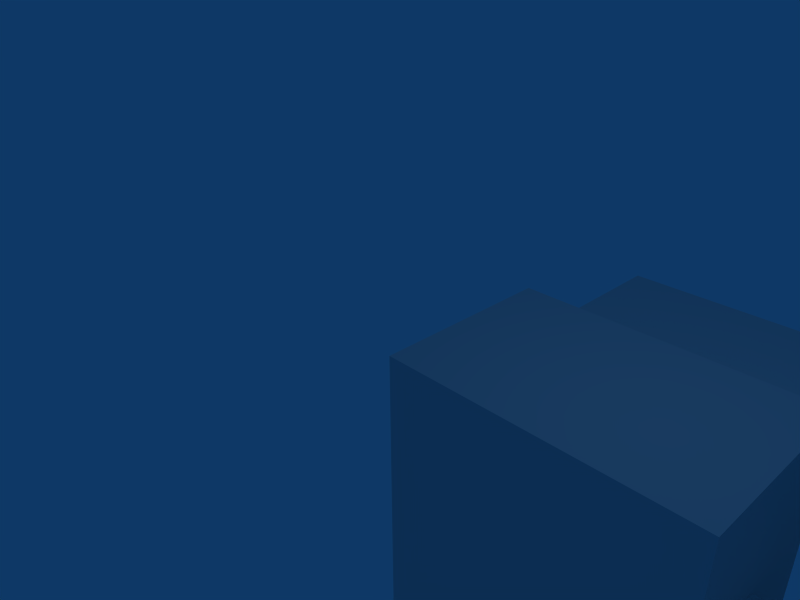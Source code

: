 # Source: barracks.blend  (saved by Blender 2.48.1; exported with 4.5.12 LTS)
import bpy
from mathutils import Matrix  # noqa: F401  (used for matrix-valued properties, if any)

bpy.ops.wm.read_factory_settings(use_empty=True)
scene = bpy.context.scene
scene.name = 'Scene'

# ---- collections
col_collection_1 = bpy.data.collections.new('Collection 1'); scene.collection.children.link(col_collection_1)

# ---- world
world_world = bpy.data.worlds.new('World'); scene.world = world_world
world_world.color = (0.05656, 0.2208, 0.4)
world_world.use_sun_shadow = False
world_world.sun_shadow_jitter_overblur = 0.0
world_world.cycles.sampling_method = 'MANUAL'
world_world.cycles.sample_map_resolution = 256

# ---- cameras
cam_camera = bpy.data.cameras.new('Camera')
cam_camera.passepartout_alpha = 0.2
cam_camera.clip_end = 100.0
cam_camera.lens = 35.0
cam_camera.ortho_scale = 7.314
cam_camera.show_passepartout = False
cam_camera.show_safe_areas = True
cam_camera.dof.focus_distance = 0.0
cam_camera.dof.aperture_fstop = 128.0

# ---- lights
light_spot = bpy.data.lights.new('Spot', 'POINT')
light_spot.transmission_factor = 0.0
light_spot.cutoff_distance = 30.0
light_spot.energy = 100.0
light_spot.shadow_buffer_clip_start = 1.001
light_spot.shadow_soft_size = 1.0
light_spot.shadow_maximum_resolution = 0.006
light_spot.use_absolute_resolution = True
light_spot.cycles.use_multiple_importance_sampling = False

# ---- meshes
me_tc_team = bpy.data.meshes.new('TC_TEAM')
me_tc_team.from_pydata([(11.98, 31.19, -37.35), (1.758, 31.19, -37.35), (1.758, 31.19, -1.849), (11.98, 31.19, -1.849), (1.758, 31.19, -27.13), (11.98, 31.19, -27.13), (11.98, 31.19, -12.41), (1.758, 31.19, -12.41), (35.37, 29.64, -8.787), (35.37, 29.64, 0.7921), (43.06, 29.64, 0.7921), (43.06, 29.64, -8.787), (43.14, 29.64, -29.65), (43.14, 29.64, -38.92), (35.3, 29.64, -38.92), (35.3, 29.64, -29.65), (11.14, 34.36, -24.16), (2.6, 34.36, -24.16), (2.6, 34.36, -15.84), (11.14, 34.36, -15.84), (0.4286, 27.58, -0.4151), (13.31, 27.58, -0.4151), (13.31, 27.58, -13.73), (0.4286, 27.58, -13.73), (0.4286, 27.58, -26.27), (13.31, 27.58, -26.27), (0.4286, 27.58, -39.15), (13.31, 27.58, -39.15), (34.11, 27.24, -40.6), (34.11, 27.24, -28.51), (44.33, 27.24, -28.51), (44.33, 27.24, -40.6), (44.23, 27.24, 1.997), (44.23, 27.24, -10.5), (34.19, 27.24, -10.5), (34.19, 27.24, 1.997)], [], [(5, 0, 1, 4), (6, 7, 2, 3), (1, 0, 27, 26), (0, 5, 25, 27), (26, 24, 4, 1), (21, 22, 6, 3), (23, 20, 2, 7), (20, 21, 3, 2), (24, 25, 5, 4), (22, 23, 7, 6), (8, 9, 10, 11), (14, 15, 12, 13), (34, 35, 9, 8), (33, 34, 8, 11), (35, 32, 10, 9), (32, 33, 11, 10), (30, 31, 13, 12), (29, 30, 12, 15), (31, 28, 14, 13), (28, 29, 15, 14), (16, 17, 18, 19), (24, 23, 18, 17), (22, 25, 16, 19), (25, 24, 17, 16), (23, 22, 19, 18)])
_uv = me_tc_team.uv_layers.new(name='UVTex')
_uv.uv.foreach_set('vector', [0.7624, 0.405, 0.7669, 0.4305, 0.7402, 0.4315, 0.7391, 0.4075, 0.7638, 0.3319, 0.7396, 0.3327, 0.7408, 0.3064, 0.7673, 0.3062, 0.7402, 0.4315, 0.7669, 0.4305, 0.7792, 0.4413, 0.7303, 0.4468, 0.7669, 0.4305, 0.7624, 0.405, 0.7744, 0.3936, 0.7792, 0.4413, 0.7303, 0.4468, 0.7241, 0.3952, 0.7391, 0.4075, 0.7402, 0.4315, 0.7792, 0.2956, 0.7761, 0.3457, 0.7638, 0.3319, 0.7673, 0.3062, 0.7252, 0.3432, 0.7309, 0.2925, 0.7408, 0.3064, 0.7396, 0.3327, 0.7309, 0.2925, 0.7792, 0.2956, 0.7673, 0.3062, 0.7408, 0.3064, 0.7241, 0.3952, 0.7744, 0.3936, 0.7624, 0.405, 0.7391, 0.4075, 0.7761, 0.3457, 0.7252, 0.3432, 0.7396, 0.3327, 0.7638, 0.3319, 0.6911, 0.4362, 0.6915, 0.4069, 0.7135, 0.4082, 0.7153, 0.4354, 0.6905, 0.3867, 0.6918, 0.3604, 0.7141, 0.3587, 0.7151, 0.3871, 0.6824, 0.4463, 0.6815, 0.3981, 0.6915, 0.4069, 0.6911, 0.4362, 0.7241, 0.4468, 0.6824, 0.4463, 0.6911, 0.4362, 0.7153, 0.4354, 0.6815, 0.3981, 0.723, 0.3981, 0.7135, 0.4082, 0.6915, 0.4069, 0.723, 0.3981, 0.7241, 0.4468, 0.7153, 0.4354, 0.7135, 0.4082, 0.7241, 0.3498, 0.7241, 0.3969, 0.7151, 0.3871, 0.7141, 0.3587, 0.682, 0.3506, 0.7241, 0.3498, 0.7141, 0.3587, 0.6918, 0.3604, 0.7241, 0.3969, 0.6818, 0.3981, 0.6905, 0.3867, 0.7151, 0.3871, 0.6818, 0.3981, 0.682, 0.3506, 0.6918, 0.3604, 0.6905, 0.3867, 0.7575, 0.3764, 0.7431, 0.3757, 0.7415, 0.3631, 0.7559, 0.3609, 0.7241, 0.3952, 0.7252, 0.3432, 0.7415, 0.3631, 0.7431, 0.3757, 0.7761, 0.3457, 0.7744, 0.3936, 0.7575, 0.3764, 0.7559, 0.3609, 0.7744, 0.3936, 0.7241, 0.3952, 0.7431, 0.3757, 0.7575, 0.3764, 0.7252, 0.3432, 0.7761, 0.3457, 0.7559, 0.3609, 0.7415, 0.3631])
me_tc_team.use_remesh_preserve_volume = False
me_tc_team.use_remesh_preserve_attributes = False
me_tc_team.use_mirror_vertex_groups = False
me_tc_team.update()
me_cube_001 = bpy.data.meshes.new('Cube.001')
me_cube_001.from_pydata([(14.69, 14.35, -43.26), (14.69, -1.288, -43.26), (-0.9454, -1.288, -43.26), (-0.9454, 14.35, -43.26), (14.69, 14.35, -27.63), (14.69, -1.288, -27.63), (-0.9454, -1.288, -27.63), (-0.9454, 14.35, -27.63), (14.69, 14.35, -12.41), (-0.9454, 14.35, -12.41), (-0.9454, -1.288, -12.41), (14.69, -1.288, -12.41), (14.69, -1.288, 3.739), (14.69, 14.35, 3.739), (-0.9454, -1.288, 3.739), (-0.9454, 14.35, 3.739), (32.61, 14.35, -43.26), (32.61, 14.35, -27.63), (32.61, -1.288, -43.26), (32.61, -1.288, -27.63), (32.72, -1.288, 3.739), (32.72, -1.288, -12.41), (32.72, 14.35, 3.739), (32.72, 14.35, -12.41), (45.7, -1.288, -12.41), (45.7, 14.35, -12.41), (45.7, 14.35, 3.739), (45.7, -1.288, 3.739), (45.83, 14.35, -43.26), (45.83, -1.288, -43.26), (45.83, 14.35, -27.63), (45.83, -1.288, -27.63), (45.83, 14.35, -27.63), (45.83, 14.35, -43.26), (32.61, 14.35, -27.63), (32.61, 14.35, -43.26), (34.11, 16.76, -28.51), (34.11, 16.76, -40.6), (44.33, 16.76, -40.6), (44.33, 16.76, -28.51), (44.23, 16.76, -10.5), (44.23, 16.76, 1.997), (34.19, 16.76, 1.997), (34.19, 16.76, -10.5), (34.19, 27.24, 1.997), (34.19, 27.24, -10.5), (44.23, 27.24, -10.5), (44.23, 27.24, 1.997), (44.33, 27.24, -40.6), (44.33, 27.24, -28.51), (34.11, 27.24, -28.51), (34.11, 27.24, -40.6), (13.31, 16.49, -0.4151), (0.4286, 16.49, -0.4151), (0.4286, 16.49, -13.73), (13.31, 16.49, -13.73), (13.31, 16.49, -26.27), (0.4286, 16.49, -26.27), (0.4286, 16.49, -39.15), (13.31, 16.49, -39.15), (13.31, 27.58, -39.15), (0.4286, 27.58, -39.15), (13.31, 27.58, -26.27), (0.4286, 27.58, -26.27), (0.4286, 27.58, -13.73), (13.31, 27.58, -13.73), (13.31, 27.58, -0.4151), (0.4286, 27.58, -0.4151), (32.61, 6.529, -27.63), (32.72, 6.529, -12.41), (39.21, 14.35, -12.41), (45.7, 6.529, -12.41), (39.21, -1.288, -12.41), (39.22, -1.288, -27.63), (45.83, 6.529, -27.63), (39.22, 14.35, -27.63), (39.21, 6.529, -12.41), (39.22, 6.529, -27.63), (39.21, -1.288, -18.37), (39.21, 6.529, -18.37), (32.72, 6.529, -18.37), (32.72, -1.288, -18.37), (32.61, 6.529, -21.98), (39.22, 6.529, -21.98), (39.22, -1.288, -21.98), (32.61, -1.288, -21.98)], [], [(0, 1, 2, 3), (1, 5, 6, 2), (2, 6, 7, 3), (7, 6, 10, 9), (6, 5, 11, 10), (5, 4, 8, 11), (10, 11, 12, 14), (9, 10, 14, 15), (13, 15, 14, 12), (0, 4, 17, 16), (5, 1, 18, 19), (1, 0, 16, 18), (12, 11, 21, 20), (13, 12, 20, 22), (8, 13, 22, 23), (22, 20, 27, 26), (18, 16, 28, 29), (16, 17, 34, 35), (35, 34, 36, 37), (33, 35, 37, 38), (34, 32, 39, 36), (32, 33, 38, 39), (26, 25, 40, 41), (22, 26, 41, 42), (23, 22, 42, 43), (43, 42, 44, 45), (40, 43, 45, 46), (42, 41, 47, 44), (41, 40, 46, 47), (39, 38, 48, 49), (36, 39, 49, 50), (38, 37, 51, 48), (37, 36, 50, 51), (15, 13, 52, 53), (9, 15, 53, 54), (13, 8, 55, 52), (8, 4, 56, 55), (7, 9, 54, 57), (3, 7, 57, 58), (4, 0, 59, 56), (0, 3, 58, 59), (59, 58, 61, 60), (56, 59, 60, 62), (58, 57, 63, 61), (57, 54, 64, 63), (55, 56, 62, 65), (52, 55, 65, 66), (54, 53, 67, 64), (53, 52, 66, 67), (68, 4, 5), (19, 68, 5), (68, 17, 4), (69, 11, 8), (23, 69, 8), (69, 21, 11), (69, 23, 70, 76), (76, 70, 25, 71), (72, 76, 71, 24), (72, 27, 20), (21, 72, 20), (72, 24, 27), (71, 26, 27), (24, 71, 27), (71, 25, 26), (17, 68, 77, 75), (77, 73, 31, 74), (75, 77, 74, 30), (73, 18, 29), (31, 73, 29), (73, 19, 18), (74, 29, 28), (30, 74, 28), (74, 31, 29), (70, 43, 40), (25, 70, 40), (70, 23, 43), (76, 72, 78, 79), (69, 76, 79, 80), (72, 21, 81, 78), (21, 69, 80, 81), (81, 80, 79, 78), (77, 68, 82, 83), (73, 77, 83, 84), (19, 73, 84, 85), (68, 19, 85, 82), (82, 85, 84, 83)])
_uv = me_cube_001.uv_layers.new(name='UVTex')
_uv.uv.foreach_set('vector', [0.8964, 0.2789, 0.9824, 0.2789, 0.9824, 0.3648, 0.8964, 0.3648, 0.05241, 0.01399, 0.05241, 0.05295, 0.01345, 0.05295, 0.01345, 0.01399, 0.9824, 0.3648, 0.9824, 0.4508, 0.8964, 0.4508, 0.8964, 0.3648, 0.8964, 0.4508, 0.9824, 0.4508, 0.9824, 0.5345, 0.8964, 0.5345, 0.01345, 0.05295, 0.05241, 0.05295, 0.05241, 0.09088, 0.01345, 0.09088, 0.8423, 0.5671, 0.8423, 0.8149, 0.601, 0.8149, 0.601, 0.5671, 0.01345, 0.09088, 0.05241, 0.09088, 0.05241, 0.1311, 0.01345, 0.1311, 0.8964, 0.5345, 0.9824, 0.5345, 0.9824, 0.6233, 0.8964, 0.6233, 0.8964, 0.7092, 0.8964, 0.6233, 0.9824, 0.6233, 0.9824, 0.7092, 0.5008, 0.7166, 0.3504, 0.6821, 0.39, 0.5096, 0.5404, 0.5441, 0.05241, 0.05295, 0.05241, 0.01399, 0.09708, 0.01399, 0.09708, 0.05295, 0.9824, 0.2789, 0.8964, 0.2789, 0.8964, 0.1803, 0.9824, 0.1803, 0.05241, 0.1311, 0.05241, 0.09088, 0.09736, 0.09088, 0.09736, 0.1311, 0.8964, 0.7092, 0.9824, 0.7092, 0.9824, 0.8084, 0.8964, 0.8084, 0.2444, 0.6775, 0.07945, 0.6961, 0.05863, 0.5119, 0.2232, 0.4966, 0.8964, 0.8084, 0.9824, 0.8084, 0.9824, 0.8797, 0.8964, 0.8797, 0.9824, 0.1803, 0.8964, 0.1803, 0.8964, 0.1076, 0.9824, 0.1076, 0.5404, 0.5441, 0.39, 0.5096, 0.3957, 0.4903, 0.5461, 0.5248, 0.5461, 0.5248, 0.3957, 0.4903, 0.4231, 0.4712, 0.522, 0.4926, 0.6038, 0.3842, 0.5461, 0.5248, 0.522, 0.4926, 0.5579, 0.4013, 0.3957, 0.4903, 0.4184, 0.3278, 0.4384, 0.3649, 0.4231, 0.4712, 0.4184, 0.3278, 0.6038, 0.3842, 0.5579, 0.4013, 0.4384, 0.3649, 0.07135, 0.3665, 0.2079, 0.3727, 0.1858, 0.3939, 0.0948, 0.3889, 0.05863, 0.5119, 0.07135, 0.3665, 0.0948, 0.3889, 0.08685, 0.4848, 0.2232, 0.4966, 0.05863, 0.5119, 0.08685, 0.4848, 0.1965, 0.4754, 0.74, 0.1397, 0.6103, 0.1397, 0.6103, 0.03087, 0.74, 0.03087, 0.1858, 0.3939, 0.1965, 0.4754, 0.1459, 0.4353, 0.1463, 0.4304, 0.08685, 0.4848, 0.0948, 0.3889, 0.1407, 0.431, 0.1415, 0.4346, 0.7412, 0.1402, 0.6115, 0.1402, 0.6115, 0.03144, 0.7412, 0.03144, 0.7391, 0.1402, 0.6135, 0.1402, 0.6135, 0.03144, 0.7391, 0.03144, 0.4231, 0.4712, 0.4384, 0.3649, 0.4842, 0.4339, 0.4824, 0.4377, 0.5579, 0.4013, 0.522, 0.4926, 0.4882, 0.4398, 0.4891, 0.4342, 0.613, 0.03272, 0.7386, 0.03272, 0.7386, 0.1415, 0.613, 0.1415, 0.04968, 0.8766, 0.07945, 0.6961, 0.1291, 0.7174, 0.1014, 0.8682, 0.2174, 0.9463, 0.04968, 0.8766, 0.1014, 0.8682, 0.2339, 0.9268, 0.07945, 0.6961, 0.2444, 0.6775, 0.2553, 0.696, 0.1291, 0.7174, 0.2444, 0.6775, 0.3504, 0.6821, 0.338, 0.6987, 0.2553, 0.696, 0.3447, 0.9558, 0.2174, 0.9463, 0.2339, 0.9268, 0.3314, 0.9348, 0.5092, 0.9201, 0.3447, 0.9558, 0.3314, 0.9348, 0.458, 0.904, 0.3504, 0.6821, 0.5008, 0.7166, 0.4474, 0.7308, 0.338, 0.6987, 0.5008, 0.7166, 0.5092, 0.9201, 0.458, 0.904, 0.4474, 0.7308, 0.6082, 0.02691, 0.742, 0.02691, 0.742, 0.1421, 0.6082, 0.1421, 0.338, 0.6987, 0.4474, 0.7308, 0.3599, 0.7799, 0.3219, 0.7655, 0.458, 0.904, 0.3314, 0.9348, 0.3162, 0.8514, 0.3525, 0.8421, 0.7415, 0.1414, 0.6112, 0.1414, 0.6112, 0.02627, 0.7415, 0.02627, 0.7421, 0.1414, 0.6118, 0.1414, 0.6118, 0.02623, 0.7421, 0.02623, 0.1291, 0.7174, 0.2553, 0.696, 0.2668, 0.7623, 0.1918, 0.7741, 0.2339, 0.9268, 0.1014, 0.8682, 0.1947, 0.8302, 0.2623, 0.8487, 0.609, 0.02693, 0.7428, 0.02693, 0.7428, 0.1421, 0.609, 0.1421, 0.8431, 0.9094, 0.7338, 0.957, 0.7338, 0.8618, 0.8441, 0.8603, 0.8441, 0.9079, 0.735, 0.8603, 0.3148, 0.4923, 0.39, 0.5096, 0.3504, 0.6821, 0.845, 0.9091, 0.7347, 0.9557, 0.7355, 0.8604, 0.2232, 0.4966, 0.3007, 0.4855, 0.2444, 0.6775, 0.8448, 0.9092, 0.8448, 0.9569, 0.7347, 0.9569, 0.3007, 0.4855, 0.2232, 0.4966, 0.2177, 0.4323, 0.2921, 0.4226, 0.2921, 0.4226, 0.2177, 0.4323, 0.2079, 0.3727, 0.2823, 0.3608, 0.3666, 0.4108, 0.2921, 0.4226, 0.2823, 0.3608, 0.3567, 0.349, 0.1135, 0.09088, 0.1297, 0.1311, 0.09736, 0.1311, 0.09736, 0.09088, 0.1135, 0.09088, 0.09736, 0.1311, 0.1135, 0.09088, 0.1297, 0.09088, 0.1297, 0.1311, 0.9394, 0.9686, 0.8964, 0.8797, 0.9824, 0.8797, 0.9824, 0.9686, 0.9394, 0.9686, 0.9824, 0.8797, 0.9394, 0.9686, 0.8964, 0.9686, 0.8964, 0.8797, 0.39, 0.5096, 0.3148, 0.4923, 0.3294, 0.4288, 0.4046, 0.446, 0.3294, 0.4288, 0.2542, 0.4115, 0.2687, 0.3479, 0.3439, 0.3652, 0.4046, 0.446, 0.3294, 0.4288, 0.3439, 0.3652, 0.4191, 0.3824, 0.1136, 0.05295, 0.09708, 0.01399, 0.13, 0.01399, 0.13, 0.05295, 0.1136, 0.05295, 0.13, 0.01399, 0.1136, 0.05295, 0.09708, 0.05295, 0.09708, 0.01399, 0.9394, 0.02168, 0.9824, 0.1076, 0.8964, 0.1076, 0.8964, 0.02168, 0.9394, 0.02168, 0.8964, 0.1076, 0.9394, 0.02168, 0.9824, 0.02168, 0.9824, 0.1076, 0.2177, 0.4323, 0.1965, 0.4754, 0.1858, 0.3939, 0.2079, 0.3727, 0.2177, 0.4323, 0.1858, 0.3939, 0.2177, 0.4323, 0.2232, 0.4966, 0.1965, 0.4754, 0.8481, 0.06806, 0.7939, 0.06806, 0.8124, 0.05244, 0.8311, 0.0521, 0.8511, 0.02019, 0.8481, 0.06806, 0.8311, 0.0521, 0.8326, 0.0358, 0.7939, 0.06806, 0.7969, 0.02019, 0.8139, 0.03614, 0.8124, 0.05244, 0.7969, 0.02019, 0.8511, 0.02019, 0.8326, 0.0358, 0.8139, 0.03614, 0.8139, 0.03614, 0.8326, 0.0358, 0.8311, 0.0521, 0.8124, 0.05244, 0.8533, 0.0192, 0.8501, 0.07088, 0.8326, 0.05441, 0.8345, 0.03561, 0.7956, 0.0192, 0.8533, 0.0192, 0.8345, 0.03561, 0.8132, 0.03567, 0.7924, 0.07088, 0.7956, 0.0192, 0.8132, 0.03567, 0.8112, 0.05447, 0.8501, 0.07088, 0.7924, 0.07088, 0.8112, 0.05447, 0.8326, 0.05441, 0.8326, 0.05441, 0.8112, 0.05447, 0.8132, 0.03567, 0.8345, 0.03561])
me_cube_001.use_remesh_preserve_volume = False
me_cube_001.use_remesh_preserve_attributes = False
me_cube_001.use_mirror_vertex_groups = False
me_cube_001.update()

# ---- objects
ob_tc_team = bpy.data.objects.new('TC_TEAM', me_tc_team)
ob_cube_001 = bpy.data.objects.new('Cube.001', me_cube_001)
ob_lamp = bpy.data.objects.new('Lamp', light_spot)
ob_camera = bpy.data.objects.new('Camera', cam_camera)

# ---- transforms, parenting, visibility, modifiers, constraints
ob_tc_team.location = (1.434, 0.3569, 0.8226)
ob_tc_team.rotation_euler = (3.64, -1.58, -3.641)
ob_tc_team.scale = (0.3039, 0.2011, 0.3039)
ob_tc_team.lock_rotations_4d = False
ob_tc_team.empty_display_type = 'ARROWS'
ob_tc_team.lineart.crease_threshold = 0.0
ob_cube_001.location = (1.434, 0.3569, 0.8226)
ob_cube_001.rotation_euler = (3.64, -1.58, -3.641)
ob_cube_001.scale = (0.3039, 0.2011, 0.3039)
ob_cube_001.lock_rotations_4d = False
ob_cube_001.empty_display_type = 'ARROWS'
ob_cube_001.lineart.crease_threshold = 0.0
ob_lamp.location = (4.076, 1.175, 20.9)
ob_lamp.rotation_euler = (0.6503, 0.05522, 1.866)
ob_lamp.lock_rotations_4d = False
ob_lamp.empty_display_type = 'ARROWS'
ob_lamp.color = (0.0, 0.0, 0.0, 0.0)
ob_lamp.lineart.crease_threshold = 0.0
ob_camera.location = (7.481, -6.339, 20.34)
ob_camera.rotation_euler = (1.109, 0.01082, 0.8149)
ob_camera.lock_rotations_4d = False
ob_camera.empty_display_type = 'ARROWS'
ob_camera.color = (0.0, 0.0, 0.0, 0.0)
ob_camera.display_type = 'WIRE'
ob_camera.lineart.crease_threshold = 0.0

# ---- collection membership
col_collection_1.objects.link(ob_tc_team)
col_collection_1.objects.link(ob_cube_001)
col_collection_1.objects.link(ob_lamp)
col_collection_1.objects.link(ob_camera)

# ---- scene / render settings (as saved in the file)
scene.camera = ob_camera
scene.frame_start = 1; scene.frame_end = 250; scene.frame_set(1)
scene.render.engine = 'BLENDER_EEVEE_NEXT'
scene.render.image_settings.file_format = 'JPEG'
scene.render.image_settings.color_mode = 'RGB'
scene.render.image_settings.compression = 90
scene.render.resolution_x = 800
scene.render.resolution_y = 600
scene.render.pixel_aspect_x = 100.0
scene.render.pixel_aspect_y = 100.0
scene.render.fps = 25
scene.render.dither_intensity = 0.0
scene.render.use_compositing = False
scene.render.use_sequencer = False
scene.render.bake_margin = 2
scene.render.bake_bias = 0.0
scene.render.use_stamp_time = False
scene.render.use_stamp_date = False
scene.render.use_stamp_frame = False
scene.render.use_stamp_camera = False
scene.render.use_stamp_scene = False
scene.render.use_stamp_filename = False
scene.render.use_stamp_render_time = False
scene.render.stamp_font_size = 0
scene.cycles.use_denoising = False
scene.cycles.samples = 10
scene.cycles.sampling_pattern = 'TABULATED_SOBOL'
scene.cycles.light_sampling_threshold = 0.0
scene.cycles.use_adaptive_sampling = False
scene.cycles.use_light_tree = False
scene.cycles.blur_glossy = 0.0
scene.cycles.volume_bounces = 1
scene.cycles.pixel_filter_type = 'GAUSSIAN'
scene.cycles.sample_clamp_indirect = 0.0
scene.view_settings.view_transform = 'Raw'
bpy.context.view_layer.update()
